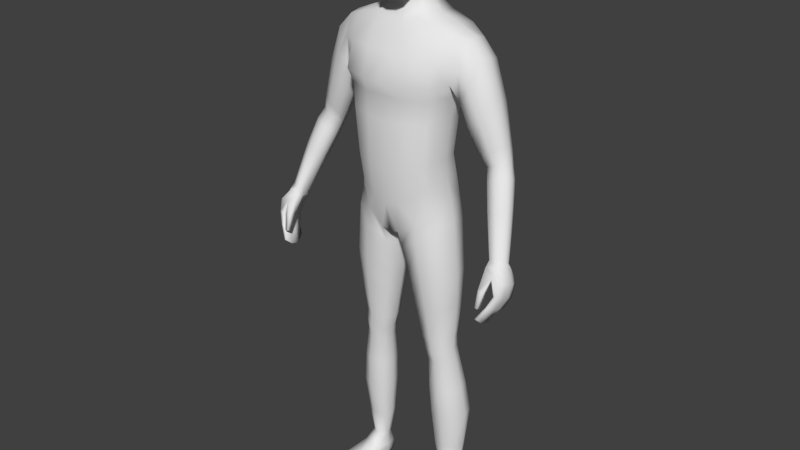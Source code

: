 # Source: Player.blend  (saved by Blender 2.78.0; exported with 4.5.12 LTS)
import bpy
from mathutils import Matrix  # noqa: F401  (used for matrix-valued properties, if any)

bpy.ops.wm.read_factory_settings(use_empty=True)
scene = bpy.context.scene
scene.name = 'Scene'

# ---- collections
col_collection_1 = bpy.data.collections.new('Collection 1'); scene.collection.children.link(col_collection_1)

# ---- materials (node trees are filled in below, after node groups)
mat_material = bpy.data.materials.new('Material')
mat_material.alpha_threshold = 0.0
mat_material.use_transparent_shadow = False
mat_material.roughness = 0.5
mat_material.line_color = (0.0, 0.0, 0.0, 1.0)
mat_material_001 = bpy.data.materials.new('Material.001')
mat_material_001.alpha_threshold = 0.0
mat_material_001.use_transparent_shadow = False
mat_material_001.diffuse_color = (0.0, 0.0, 0.0, 1.0)
mat_material_001.roughness = 0.5
mat_material_001.specular_intensity = 0.0

# ---- material node trees

# ---- world
world_world = bpy.data.worlds.new('World'); scene.world = world_world
world_world.color = (0.05088, 0.05088, 0.05088)
world_world.use_sun_shadow = False
world_world.sun_shadow_jitter_overblur = 0.0
world_world.cycles.sampling_method = 'MANUAL'

# ---- meshes
me_cube = bpy.data.meshes.new('Cube')
me_cube.from_pydata([(0.03386, 0.07727, 1.711), (0.07845, -0.03646, 1.709), (0.03178, -0.06259, 1.536), (0.03536, -0.04491, 1.764), (0.03879, 0.03405, 1.764), (0.04413, 0.02926, 1.562), (0.02957, -0.09371, 1.599), (0.03258, -0.0929, 1.702), (0.07466, -0.03889, 1.611), (0.07226, 0.0273, 1.626), (0.07946, 0.02969, 1.711), (0.02717, 0.07649, 1.629), (0.03609, 0.06179, 1.74), (0.05202, 0.05526, 1.626), (0.05779, 0.02571, 1.585), (0.0641, -0.03972, 1.743), (0.05563, -0.07004, 1.6), (0.02817, -0.08479, 1.544), (0.02998, 0.05329, 1.585), (0.06039, 0.05633, 1.704), (0.05839, -0.04397, 1.565), (0.06665, 0.02979, 1.743), (0.06025, -0.06883, 1.698), (0.03279, -0.07937, 1.737), (0.0, -0.04798, 1.77), (0.0, 0.03713, 1.772), (0.03905, -0.002654, 1.774), (0.0, -0.06565, 1.529), (0.04595, 0.06864, 1.511), (0.03484, -0.01636, 1.552), (0.03228, -0.09464, 1.657), (0.0, -0.1037, 1.601), (0.0, -0.1029, 1.708), (0.08106, -0.03593, 1.663), (0.07924, 0.03003, 1.671), (0.08182, -0.004906, 1.622), (0.08643, -0.001615, 1.717), (0.03065, 0.08172, 1.675), (0.0, 0.08543, 1.631), (0.0, 0.08624, 1.719), (0.04808, -0.06667, 1.569), (0.05337, -0.06417, 1.727), (0.04889, 0.04774, 1.597), (0.05641, 0.05012, 1.729), (0.05733, 0.05843, 1.668), (0.064, -0.008078, 1.576), (0.07, -0.002388, 1.752), (0.06061, -0.06807, 1.653), (0.08899, -0.001971, 1.674), (0.0, 0.05934, 1.584), (0.0, 0.06795, 1.748), (0.0, -0.09111, 1.541), (0.0, -0.08569, 1.743), (0.0, -0.002703, 1.783), (0.0, -0.01636, 1.544), (0.0, -0.1065, 1.662), (0.0, 0.09203, 1.681), (0.1288, 0.06329, 0.9783), (0.1207, -0.04331, 0.9722), (0.1889, -0.005905, 1.439), (0.0, 0.09911, 0.8979), (0.0, -0.07438, 0.8849), (0.0, 0.08315, 1.476), (0.0, -0.03541, 1.463), (0.1227, 0.0385, 1.111), (0.1375, 0.04012, 1.231), (0.1688, 0.07099, 1.333), (0.1192, -0.05161, 1.104), (0.1336, -0.05252, 1.229), (0.0, 0.06522, 1.085), (0.0, 0.0688, 1.21), (0.0, 0.1136, 1.328), (0.0, -0.1203, 1.325), (0.0, -0.1053, 1.21), (0.0, -0.1035, 1.08), (0.02557, 0.1009, 0.8916), (0.02686, -0.07603, 0.8908), (0.06873, 0.09826, 1.475), (0.0681, -0.03541, 1.475), (0.04402, -0.1035, 1.089), (0.04738, -0.1053, 1.219), (0.06153, -0.1089, 1.315), (0.0427, 0.1251, 1.319), (0.03947, 0.08023, 1.216), (0.03523, 0.07664, 1.088), (0.0, 0.05773, 1.543), (0.0, -0.01199, 1.512), (0.031, 0.05773, 1.543), (0.03743, -0.01199, 1.512), (0.153, 0.0632, 0.08961), (0.157, 0.02889, 0.09008), (0.111, 0.05457, 0.08882), (0.1173, 0.01526, 0.08954), (0.1308, -0.04651, 0.9187), (0.1399, 0.06265, 0.9236), (0.02689, 0.07729, 0.843), (0.02831, -0.05995, 0.8413), (0.0, -0.0936, 0.9755), (0.1241, 0.05376, 1.044), (0.1187, -0.04755, 1.038), (0.0, 0.09737, 0.9748), (0.04006, -0.0936, 0.9842), (0.03544, 0.1088, 0.9835), (0.1393, -0.01249, 0.5567), (0.146, 0.04803, 0.5579), (0.06887, 0.05171, 0.555), (0.06863, -0.01635, 0.5529), (0.1451, -0.004457, 0.4852), (0.1506, 0.05063, 0.4873), (0.08596, 0.0522, 0.4783), (0.08604, -0.008619, 0.4761), (0.1565, 0.05617, 0.7719), (0.03755, 0.05905, 0.7565), (0.03747, -0.03909, 0.7533), (0.1462, -0.03997, 0.769), (0.1701, 0.004561, 0.2904), (0.1773, 0.07643, 0.2966), (0.09337, 0.07008, 0.2951), (0.09376, -0.001634, 0.2886), (0.1483, 0.04328, 0.5229), (0.07744, 0.04799, 0.5169), (0.07738, -0.01355, 0.5136), (0.1423, -0.01213, 0.52), (0.07938, 0.09086, 0.9311), (0.07896, -0.06891, 0.9322), (0.1367, 0.08847, 1.455), (0.1369, -0.02614, 1.458), (0.09997, -0.08111, 1.094), (0.1124, -0.08242, 1.22), (0.1336, -0.08588, 1.321), (0.1326, 0.1113, 1.316), (0.1109, 0.06766, 1.218), (0.09852, 0.06545, 1.1), (0.1301, 0.06766, 0.08762), (0.1394, 0.0174, 0.08826), (0.08388, -0.07341, 0.8797), (0.08393, 0.08567, 0.8732), (0.08451, 0.08992, 1.01), (0.08994, -0.07508, 1.013), (0.1076, -0.03176, 0.5547), (0.1078, 0.06752, 0.5558), (0.119, -0.02182, 0.4797), (0.1188, 0.069, 0.4841), (0.0961, 0.0774, 0.7638), (0.09591, -0.06268, 0.7608), (0.1352, -0.01218, 0.289), (0.1356, 0.09565, 0.2962), (0.1135, 0.06225, 0.5201), (0.1135, -0.03041, 0.5164), (0.1375, 0.01234, 0.9878), (0.0, 0.01242, 0.8791), (0.1292, -0.003356, 1.109), (0.1441, -0.002991, 1.231), (0.01179, 0.01217, 0.8795), (0.08309, 0.02921, 1.485), (0.0, 0.06864, 1.508), (0.05236, 0.03168, 1.532), (0.1632, 0.04855, 0.09016), (0.1049, 0.03183, 0.08922), (0.01126, 0.009412, 0.8338), (0.1492, 0.01104, 0.9309), (0.1316, 0.002012, 1.047), (0.05621, 0.01801, 0.5528), (0.1535, 0.01973, 0.5577), (0.07468, 0.02174, 0.4757), (0.1575, 0.02479, 0.4876), (0.166, 0.01051, 0.7721), (0.02074, 0.01095, 0.7527), (0.08032, 0.03297, 0.2915), (0.1851, 0.04208, 0.2939), (0.1555, 0.01535, 0.5225), (0.06547, 0.01581, 0.5139), (0.109, 0.06812, 0.0211), (0.1379, 0.02931, 1.466), (0.1824, 0.07772, 1.382), (0.1824, -0.03106, 1.386), (0.0, 0.1091, 1.403), (0.0, -0.0833, 1.394), (0.05171, 0.1205, 1.398), (0.06253, -0.0833, 1.391), (0.134, -0.06521, 1.392), (0.1336, 0.1076, 1.392), (0.188, 0.06639, 1.433), (0.1632, -0.04016, 1.328), (0.1924, 0.0292, 1.443), (0.1764, 0.01678, 1.32), (0.2109, 0.07772, 1.331), (0.2287, 0.06639, 1.387), (0.2129, -0.03105, 1.334), (0.2308, -0.005902, 1.395), (0.2355, 0.0292, 1.396), (0.1851, 0.01679, 1.275), (0.1864, -0.02644, 1.286), (0.1886, 0.06733, 1.29), (0.3407, -0.04109, 0.8878), (0.2891, 0.05239, 1.114), (0.3081, 0.04626, 1.128), (0.2855, -0.006422, 1.134), (0.3078, 0.007354, 1.142), (0.3141, 0.02547, 1.135), (0.2558, 0.02171, 1.11), (0.2595, -0.0007832, 1.122), (0.2653, 0.04918, 1.107), (0.3439, -0.02927, 1.04), (0.3626, -0.03911, 0.8973), (0.353, -0.07907, 0.9142), (0.3686, -0.0661, 0.9175), (0.3704, -0.05025, 0.905), (0.328, -0.0717, 0.9059), (0.334, -0.08363, 0.9168), (0.3293, -0.05267, 0.894), (0.3218, -0.04851, 1.032), (0.2954, -0.04475, 1.021), (0.2915, -0.02113, 1.008), (0.3465, -0.01013, 1.03), (0.342, 0.004808, 1.026), (0.32, 0.01128, 1.009), (0.2975, 0.007889, 1.002), (0.272, 0.02796, 1.296), (0.2095, -0.01945, 1.219), (0.2662, -0.002521, 1.299), (0.2416, -0.02472, 1.255), (0.2669, 0.06097, 1.287), (0.2446, 0.07094, 1.244), (0.2165, 0.06286, 1.215), (0.2087, 0.01835, 1.207), (0.336, -0.1424, 0.7711), (0.3317, -0.09603, 0.8995), (0.3432, -0.07165, 0.7623), (0.342, -0.03377, 0.8788), (0.3425, -0.1421, 0.7695), (0.3621, -0.09081, 0.9044), (0.3491, -0.07133, 0.7609), (0.3657, -0.03535, 0.885), (0.3718, -0.1142, 0.8366), (0.3721, -0.04347, 0.8074), (0.382, -0.04347, 0.8091), (0.3828, -0.1142, 0.8385), (0.3586, -0.05901, 0.7732), (0.3664, -0.05901, 0.7733), (0.3671, -0.1271, 0.8064), (0.3583, -0.1271, 0.8062), (0.3574, -0.1062, 0.8802), (0.3673, -0.03336, 0.8442), (0.3838, -0.03336, 0.8468), (0.3852, -0.1041, 0.8746), (0.3329, -0.09779, 0.7456), (0.3331, -0.1226, 0.7533), (0.3275, -0.07622, 0.8893), (0.3308, -0.05046, 0.8879), (0.3451, -0.122, 0.7505), (0.3448, -0.09715, 0.7427), (0.3783, -0.05046, 0.895), (0.3763, -0.07238, 0.9032), (0.3873, -0.06956, 0.8195), (0.3873, -0.09189, 0.8294), (0.3672, -0.09189, 0.8259), (0.3672, -0.06956, 0.816), (0.3547, -0.1044, 0.7951), (0.3544, -0.0862, 0.7881), (0.3707, -0.08169, 0.7844), (0.3707, -0.1044, 0.7954), (0.3928, -0.06001, 0.8577), (0.3928, -0.08206, 0.8667), (0.3513, -0.0838, 0.8676), (0.359, -0.06001, 0.8524), (0.3324, -0.1393, 0.8014), (0.3323, -0.127, 0.8465), (0.3293, -0.1287, 0.7951), (0.3283, -0.1132, 0.8416), (0.3403, -0.1393, 0.8004), (0.3489, -0.127, 0.8439), (0.3407, -0.1287, 0.7961), (0.3479, -0.1132, 0.839), (0.121, -0.1078, 0.004409), (0.1196, -0.1086, 0.0243), (0.1108, 0.06413, 0.008674), (0.107, 0.06426, 0.04792), (0.1974, -0.09324, 0.004409), (0.199, -0.09344, 0.0243), (0.1452, 0.07046, 0.008801), (0.1459, 0.07096, 0.04815), (0.1086, -0.01296, 0.01058), (0.1114, -0.009678, 0.06008), (0.174, -0.0004661, 0.01058), (0.1658, 0.00164, 0.06044), (0.0999, 0.0293, 0.05284), (0.1596, 0.03946, 0.0064), (0.1073, 0.02948, 0.0064), (0.1631, 0.0423, 0.05299), (0.1268, 0.06932, 0.007387), (0.1244, 0.07464, 0.04682), (0.1598, -0.1038, 0.00286), (0.16, -0.1045, 0.02524), (0.1402, -0.008579, 0.06522), (0.1413, -0.006952, 0.00769), (0.1334, 0.03455, 0.00318), (0.1184, -0.1129, 0.01396), (0.1456, 0.07454, 0.02104), (0.2016, -0.09697, 0.01396), (0.18, 0.001214, 0.02293), (0.1024, -0.0136, 0.02293), (0.1641, 0.04186, 0.01931), (0.1022, 0.03005, 0.01931), (0.1616, -0.1133, 0.01398), (0.1253, 0.07684, 0.02171), (0.1138, -0.06365, 0.005319), (0.1892, -0.04831, 0.03579), (0.1121, -0.06301, 0.03579), (0.1878, -0.04954, 0.005319), (0.1507, -0.05607, 0.04032), (0.1509, -0.05709, 0.002236), (0.1072, -0.06583, 0.01628), (0.1947, -0.04913, 0.01628), (0.04867, -0.01593, 1.492), (0.0, -0.01593, 1.489), (0.06134, 0.02993, 1.505), (0.3042, 0.02617, 1.178), (0.2453, -0.006726, 1.148), (0.274, -0.0125, 1.166), (0.2978, 0.004056, 1.184), (0.2982, 0.05103, 1.17), (0.2776, 0.05842, 1.148), (0.2516, 0.05379, 1.134), (0.2422, 0.02072, 1.135), (0.3233, -0.006289, 1.111), (0.2698, -0.01562, 1.09), (0.3228, 0.03403, 1.096), (0.299, 0.0405, 1.081), (0.2747, 0.03711, 1.073), (0.297, -0.02162, 1.102), (0.2659, 0.008091, 1.078), (0.3287, 0.01206, 1.104), (0.1657, 0.06507, 0.3922), (0.08798, 0.06257, 0.3867), (0.08823, -0.006811, 0.3821), (0.1591, -0.001388, 0.3879), (0.1273, 0.08475, 0.3903), (0.1272, -0.01924, 0.3842), (0.1734, 0.03357, 0.3909), (0.07524, 0.0272, 0.3834), (0.1637, 0.0185, 0.1763), (0.1652, 0.07434, 0.1792), (0.09903, 0.06636, 0.178), (0.1026, 0.007885, 0.175), (0.1361, 0.00359, 0.1746), (0.1313, 0.08671, 0.1779), (0.08895, 0.0348, 0.1764), (0.1749, 0.04861, 0.1781), (0.1458, -0.02769, 0.6688), (0.1546, 0.05352, 0.6709), (0.05292, 0.05692, 0.6614), (0.05275, -0.02924, 0.6587), (0.1034, 0.07463, 0.6656), (0.1032, -0.04946, 0.6635), (0.1634, 0.01518, 0.6709), (0.03764, 0.01452, 0.6583), (0.1499, 0.0531, 1.293), (0.0, 0.08641, 1.284), (0.0, -0.102, 1.282), (0.04687, 0.0966, 1.28), (0.05998, -0.0957, 1.28), (0.1219, -0.0752, 1.283), (0.1208, 0.08473, 1.28), (0.1563, 0.008506, 1.286), (0.1454, -0.03977, 1.29)], [], [(0, 37, 56, 39), (0, 39, 50, 12), (0, 12, 43, 19), (0, 19, 44, 37), (1, 33, 48, 36), (1, 36, 46, 15), (1, 15, 41, 22), (1, 22, 47, 33), (2, 27, 54, 29), (2, 29, 45, 20), (2, 20, 40, 17), (2, 17, 51, 27), (3, 15, 46, 26), (3, 26, 53, 24), (3, 24, 52, 23), (3, 23, 41, 15), (4, 21, 43, 12), (4, 12, 50, 25), (4, 25, 53, 26), (4, 26, 46, 21), (18, 87, 85, 49), (5, 18, 42, 14), (5, 14, 45, 29), (5, 156, 87, 18), (6, 17, 40, 16), (6, 16, 47, 30), (6, 30, 55, 31), (6, 31, 51, 17), (7, 30, 47, 22), (7, 22, 41, 23), (7, 23, 52, 32), (7, 32, 55, 30), (8, 20, 45, 35), (8, 35, 48, 33), (8, 33, 47, 16), (8, 16, 40, 20), (9, 14, 42, 13), (9, 13, 44, 34), (9, 34, 48, 35), (9, 35, 45, 14), (10, 34, 44, 19), (10, 19, 43, 21), (10, 21, 46, 36), (10, 36, 48, 34), (11, 18, 49, 38), (11, 38, 56, 37), (11, 37, 44, 13), (11, 13, 42, 18), (102, 75, 60, 100), (179, 78, 63, 177), (28, 155, 85, 87), (153, 76, 61, 150), (101, 79, 74, 97), (79, 80, 73, 74), (361, 81, 72, 359), (178, 82, 71, 176), (360, 83, 70, 358), (83, 84, 69, 70), (161, 151, 67, 99), (151, 152, 68, 67), (364, 185, 183, 365), (131, 132, 84, 83), (363, 131, 83, 360), (181, 130, 82, 178), (362, 129, 81, 361), (127, 128, 80, 79), (138, 127, 79, 101), (348, 341, 90, 157), (173, 154, 78, 126), (180, 126, 78, 179), (137, 123, 75, 102), (29, 88, 156, 5), (316, 28, 87, 156), (315, 314, 88, 86), (90, 285, 289, 157), (346, 342, 89, 133), (347, 343, 91, 158), (345, 344, 92, 134), (124, 76, 96, 135), (153, 75, 95, 159), (123, 57, 94, 136), (149, 58, 93, 160), (132, 137, 102, 84), (124, 138, 101, 76), (149, 161, 99, 58), (76, 101, 97, 61), (84, 102, 100, 69), (354, 352, 106, 139), (356, 351, 105, 162), (353, 350, 104, 140), (355, 349, 103, 163), (148, 121, 110, 141), (171, 120, 109, 164), (147, 119, 108, 142), (170, 122, 107, 165), (160, 93, 114, 166), (136, 94, 111, 143), (159, 95, 112, 167), (135, 96, 113, 144), (338, 335, 118, 145), (340, 334, 117, 168), (337, 333, 116, 146), (339, 336, 115, 169), (163, 103, 122, 170), (140, 104, 119, 147), (162, 105, 120, 171), (139, 106, 121, 148), (103, 139, 148, 122), (105, 140, 147, 120), (334, 337, 146, 117), (336, 338, 145, 115), (93, 135, 144, 114), (95, 136, 143, 112), (120, 147, 142, 109), (122, 148, 141, 107), (351, 353, 140, 105), (349, 354, 139, 103), (58, 99, 138, 124), (64, 98, 137, 132), (75, 123, 136, 95), (58, 124, 135, 93), (341, 345, 134, 90), (343, 346, 133, 91), (134, 294, 285, 90), (98, 57, 123, 137), (175, 59, 126, 180), (184, 173, 126, 59), (99, 67, 127, 138), (67, 68, 128, 127), (365, 183, 129, 362), (174, 66, 130, 181), (357, 65, 131, 363), (65, 64, 132, 131), (182, 125, 173, 184), (92, 283, 294, 134), (106, 162, 171, 121), (104, 163, 170, 119), (333, 339, 169, 116), (335, 340, 168, 118), (96, 159, 167, 113), (94, 160, 166, 111), (119, 170, 165, 108), (121, 171, 164, 110), (350, 355, 163, 104), (352, 356, 162, 106), (57, 98, 161, 149), (57, 149, 160, 94), (76, 153, 159, 96), (344, 347, 158, 92), (158, 286, 283, 92), (314, 316, 156, 88), (54, 86, 88, 29), (125, 77, 154, 173), (342, 348, 157, 89), (357, 66, 185, 364), (64, 65, 152, 151), (98, 64, 151, 161), (75, 153, 150, 60), (182, 174, 181, 125), (183, 175, 180, 129), (129, 180, 179, 81), (125, 181, 178, 77), (77, 178, 176, 62), (81, 179, 177, 72), (317, 320, 198, 199), (321, 317, 199, 196), (319, 318, 201, 197), (320, 319, 197, 198), (184, 59, 189, 190), (174, 182, 187, 186), (66, 174, 186, 193), (185, 66, 193, 191), (183, 185, 191, 192), (59, 175, 188, 189), (175, 183, 192, 188), (182, 184, 190, 187), (215, 214, 207, 204), (211, 212, 209, 205), (203, 211, 205, 206), (212, 213, 208, 209), (322, 321, 196, 195), (323, 322, 195, 202), (324, 323, 202, 200), (318, 324, 200, 201), (207, 252, 233, 204), (206, 253, 252, 207), (205, 231, 253, 206), (209, 227, 231, 205), (214, 203, 206, 207), (216, 215, 204, 194), (217, 216, 194, 210), (213, 217, 210, 208), (331, 329, 217, 213), (329, 328, 216, 217), (328, 327, 215, 216), (332, 325, 203, 214), (326, 331, 213, 212), (325, 330, 211, 203), (330, 326, 212, 211), (327, 332, 214, 215), (192, 191, 225, 219), (191, 193, 224, 225), (193, 186, 223, 224), (186, 187, 222, 223), (189, 188, 221, 220), (188, 192, 219, 221), (187, 190, 218, 222), (190, 189, 220, 218), (265, 249, 229, 243), (243, 229, 233, 244), (263, 253, 231, 245), (245, 231, 227, 242), (247, 250, 230, 226), (208, 248, 227, 209), (240, 237, 234, 241), (261, 255, 237, 240), (238, 235, 236, 239), (259, 257, 235, 238), (246, 259, 238, 228), (228, 238, 239, 232), (250, 261, 240, 230), (230, 240, 241, 226), (237, 245, 242, 234), (255, 263, 245, 237), (235, 243, 244, 236), (257, 265, 243, 235), (234, 242, 264, 256), (256, 264, 265, 257), (236, 244, 262, 254), (254, 262, 263, 255), (232, 239, 260, 251), (251, 260, 261, 250), (226, 241, 258, 247), (247, 258, 259, 246), (241, 234, 256, 258), (258, 256, 257, 259), (239, 236, 254, 260), (260, 254, 255, 261), (210, 249, 248, 208), (194, 229, 249, 210), (228, 232, 251, 246), (246, 251, 250, 247), (244, 233, 252, 262), (262, 252, 253, 263), (264, 248, 249, 265), (266, 267, 269, 268), (268, 269, 273, 272), (272, 273, 271, 270), (270, 271, 267, 266), (268, 272, 270, 266), (273, 269, 248, 264), (204, 233, 229, 194), (271, 273, 264, 242), (269, 267, 227, 248), (267, 271, 242, 227), (303, 286, 277, 172), (305, 291, 281, 298), (313, 307, 279, 299), (304, 293, 275, 297), (311, 309, 278, 292), (310, 308, 275, 293), (91, 277, 286, 158), (296, 287, 284, 295), (302, 289, 285, 300), (312, 308, 283, 301), (298, 281, 289, 302), (290, 280, 287, 296), (133, 291, 277, 91), (301, 283, 286, 303), (89, 281, 291, 133), (276, 290, 296, 288), (288, 296, 295, 282), (157, 289, 281, 89), (307, 310, 293, 279), (306, 311, 292, 274), (299, 279, 293, 304), (172, 277, 291, 305), (276, 172, 305, 290), (278, 299, 304, 292), (282, 301, 303, 288), (280, 298, 302, 287), (306, 312, 301, 282), (287, 302, 300, 284), (292, 304, 297, 274), (309, 313, 299, 278), (290, 305, 298, 280), (288, 303, 172, 276), (284, 300, 313, 309), (274, 297, 312, 306), (282, 295, 311, 306), (285, 294, 310, 307), (297, 275, 308, 312), (294, 283, 308, 310), (295, 284, 309, 311), (300, 285, 307, 313), (78, 154, 316, 314), (63, 78, 314, 315), (154, 77, 28, 316), (77, 62, 155, 28), (219, 225, 324, 318), (225, 224, 323, 324), (224, 223, 322, 323), (223, 222, 321, 322), (220, 221, 319, 320), (221, 219, 318, 319), (222, 218, 317, 321), (218, 220, 320, 317), (196, 199, 332, 327), (197, 201, 326, 330), (198, 197, 330, 325), (201, 200, 331, 326), (199, 198, 325, 332), (195, 196, 327, 328), (202, 195, 328, 329), (200, 202, 329, 331), (110, 164, 340, 335), (108, 165, 339, 333), (107, 141, 338, 336), (109, 142, 337, 334), (165, 107, 336, 339), (142, 108, 333, 337), (164, 109, 334, 340), (141, 110, 335, 338), (116, 169, 348, 342), (118, 168, 347, 344), (117, 146, 346, 343), (115, 145, 345, 341), (145, 118, 344, 345), (168, 117, 343, 347), (146, 116, 342, 346), (169, 115, 341, 348), (113, 167, 356, 352), (111, 166, 355, 350), (114, 144, 354, 349), (112, 143, 353, 351), (166, 114, 349, 355), (143, 111, 350, 353), (167, 112, 351, 356), (144, 113, 352, 354), (65, 357, 364, 152), (66, 357, 363, 130), (68, 365, 362, 128), (128, 362, 361, 80), (130, 363, 360, 82), (152, 364, 365, 68), (82, 360, 358, 71), (80, 361, 359, 73)])
me_cube.polygons.foreach_set('use_smooth', [True] * 347)
me_cube.materials.append(mat_material)
me_cube.materials.append(mat_material_001)
me_cube.use_remesh_preserve_volume = False
me_cube.use_remesh_preserve_attributes = False
me_cube.use_mirror_vertex_groups = False
me_cube.update()
arm_armature_001 = bpy.data.armatures.new('Armature.001')  # bones are not reproduced

# ---- objects
ob_armature = bpy.data.objects.new('Armature', arm_armature_001)
ob_cube = bpy.data.objects.new('Cube', me_cube)

# ---- transforms, parenting, visibility, modifiers, constraints
ob_armature.location = (0.0, 0.0, 0.0)
ob_armature.show_in_front = True
ob_armature.lineart.crease_threshold = 0.0
ob_cube.parent = ob_armature
ob_cube.location = (0.0, 0.0, -0.003322)
ob_cube.lock_rotations_4d = False
ob_cube.empty_display_type = 'ARROWS'
ob_cube.lineart.crease_threshold = 0.0
_vg = ob_cube.vertex_groups.new(name='Hips')
for _i, _w in zip([57, 58, 60, 61, 64, 67, 68, 69, 74, 75, 76, 79, 84, 93, 94, 95, 96, 97, 98, 99, 100, 101, 102, 112, 113, 123, 124, 127, 128, 131, 132, 135, 136, 137, 138, 149, 150, 151, 152, 153, 159, 160, 161, 167], [0.2214, 0.1831, 0.6185, 0.6383, 0.1278, 0.139, 0.001842, 0.1122, 0.14, 0.5346, 0.5645, 0.1204, 0.1186, 0.02045, 0.08718, 0.2278, 0.1825, 0.7272, 0.4163, 0.4716, 0.6414, 0.6719, 0.6177, 0.02659, 0.005751, 0.2799, 0.1936, 0.1459, 0.007833, 0.00589, 0.1312, 0.05983, 0.1323, 0.489, 0.5505, 0.1991, 0.9154, 0.1366, 0.001384, 0.8417, 0.2488, 0.05089, 0.4254, 0.02425]): _vg.add([_i], _w, 'REPLACE')
_vg = ob_cube.vertex_groups.new(name='Spine')
for _i, _w in zip([57, 58, 60, 64, 65, 66, 67, 68, 69, 70, 71, 72, 73, 74, 75, 79, 80, 81, 82, 83, 84, 94, 97, 98, 99, 100, 101, 102, 123, 124, 127, 128, 129, 130, 131, 132, 137, 138, 149, 151, 152, 161, 176, 177, 178, 179, 180, 183, 185, 357, 358, 359, 360, 361, 362, 363, 364, 365], [0.1225, 0.07817, 0.03195, 0.7265, 0.6342, 0.0438, 0.7342, 0.6471, 0.813, 0.7903, 0.1148, 0.1467, 0.749, 0.7876, 0.003504, 0.7992, 0.7269, 0.1527, 0.1192, 0.7618, 0.798, 0.01164, 0.1123, 0.3101, 0.2857, 0.1578, 0.1256, 0.1628, 0.06183, 0.01327, 0.7427, 0.6877, 0.136, 0.1096, 0.6788, 0.7356, 0.2257, 0.2062, 0.1204, 0.7212, 0.6325, 0.3083, 0.01245, 0.04368, 0.01433, 0.03705, 0.005723, 0.05884, 0.01411, 0.1951, 0.2593, 0.2649, 0.2534, 0.2753, 0.2741, 0.2539, 0.2335, 0.2327]): _vg.add([_i], _w, 'REPLACE')
_vg = ob_cube.vertex_groups.new(name='Chest')
for _i, _w in zip([5, 18, 28, 29, 49, 54, 62, 63, 64, 65, 66, 67, 68, 70, 71, 72, 73, 77, 78, 79, 80, 81, 82, 83, 85, 86, 87, 88, 125, 126, 127, 128, 129, 130, 131, 132, 151, 152, 154, 155, 156, 176, 177, 178, 179, 180, 181, 183, 185, 314, 315, 316, 357, 358, 359, 360, 361, 362, 363, 364, 365], [0.03423, 0.0007238, 0.4436, 0.008827, 0.01062, 0.04895, 0.5701, 0.6842, 0.01393, 0.1245, 0.06011, 0.01806, 0.1673, 0.1346, 0.6432, 0.7249, 0.1819, 0.1641, 0.1467, 0.003501, 0.1932, 0.6743, 0.5803, 0.146, 0.08977, 0.1967, 0.1201, 0.124, 0.03498, 0.03445, 0.009461, 0.1729, 0.4401, 0.2024, 0.1322, 0.006077, 0.01483, 0.1345, 0.06497, 0.2838, 0.1381, 0.5808, 0.7538, 0.2868, 0.6305, 0.1764, 0.08085, 0.1139, 0.02006, 0.1841, 0.5363, 0.3263, 0.1767, 0.5989, 0.6416, 0.5562, 0.5985, 0.4513, 0.3241, 0.2322, 0.3242]): _vg.add([_i], _w, 'REPLACE')
_vg = ob_cube.vertex_groups.new(name='Neck')
for _i, _w in zip([2, 5, 6, 8, 9, 11, 13, 14, 16, 17, 18, 20, 27, 28, 29, 31, 38, 40, 42, 45, 49, 51, 54, 62, 63, 77, 78, 85, 86, 87, 88, 154, 155, 156, 176, 178, 314, 315, 316], [0.1284, 0.9453, 0.05505, 0.00378, 0.003556, 0.03929, 0.02007, 0.1619, 0.03618, 0.1891, 0.2232, 0.06955, 0.1516, 0.4696, 0.2856, 0.06183, 0.05127, 0.07968, 0.07164, 0.06108, 0.3402, 0.2007, 0.1441, 0.2224, 0.08505, 0.0, 0.057, 0.6786, 0.4867, 0.8953, 0.495, 0.01848, 0.5975, 0.6953, 0.0, 0.0, 0.2815, 0.2208, 0.3214]): _vg.add([_i], _w, 'REPLACE')
_vg = ob_cube.vertex_groups.new(name='Head')
for _i, _w in zip([0, 1, 2, 3, 4, 5, 6, 7, 8, 9, 10, 11, 12, 13, 14, 15, 16, 17, 18, 19, 20, 21, 22, 23, 24, 25, 26, 27, 28, 29, 30, 31, 32, 33, 34, 35, 36, 37, 38, 39, 40, 41, 42, 43, 44, 45, 46, 47, 48, 49, 50, 51, 52, 53, 54, 55, 56, 63, 85, 86, 87, 88, 154, 155, 156, 199, 218, 314, 315, 316, 317, 327], [0.9889, 1.0, 0.8319, 0.9985, 0.9973, 0.7085, 0.9372, 0.9908, 0.9641, 0.9631, 1.0, 0.9434, 0.9943, 0.9537, 0.8954, 0.9972, 0.9484, 0.7495, 0.8196, 0.9901, 0.91, 0.9961, 0.992, 0.9958, 0.9989, 0.9974, 0.9988, 0.8163, 0.0, 0.7819, 0.9782, 0.9306, 0.99, 0.9861, 0.9855, 0.9686, 1.0, 0.9774, 0.9362, 0.988, 0.905, 0.9957, 0.904, 0.9941, 0.9806, 0.9151, 0.9974, 0.9819, 0.9886, 0.7508, 0.9937, 0.7802, 0.9955, 0.9994, 0.7776, 0.9756, 0.9751, 0.02911, 0.0, 0.1459, 0.08591, 0.07686, 0.0, 0.0, 0.0, 0.0, 0.0, 8.113e-05, 0.0, 0.0, 0.0, 0.0]): _vg.add([_i], _w, 'REPLACE')
_vg = ob_cube.vertex_groups.new(name='Shoulder.L')
for _i, _w in zip([2, 5, 17, 20, 27, 28, 29, 40, 45, 51, 54, 57, 59, 62, 63, 64, 65, 66, 67, 68, 70, 71, 72, 77, 78, 80, 81, 82, 83, 85, 86, 87, 88, 94, 98, 111, 125, 126, 127, 128, 129, 130, 131, 151, 152, 154, 155, 156, 160, 173, 174, 175, 176, 177, 178, 179, 180, 181, 182, 183, 184, 185, 186, 187, 188, 189, 190, 191, 192, 193, 200, 201, 219, 224, 225, 314, 315, 316, 318, 324, 326, 350, 357, 358, 359, 360, 361, 362, 363, 364, 365], [0.008969, 0.0439, 0.0, 0.0, 0.0, 0.0, 0.02717, 0.0, 0.0, 0.0, 0.01528, 0.0007191, 0.7989, 0.1297, 0.0, 0.003777, 0.0, 0.5442, 0.0, 0.0, 0.0, 0.1978, 0.0, 0.0, 0.0, 0.004264, 0.0, 0.2432, 0.0, 0.001791, 0.0, 0.002603, 0.0, 0.003347, 0.001131, 0.004158, 0.8571, 0.7906, 0.0, 0.0, 0.0, 0.09091, 0.0, 0.0008626, 0.0, 0.1132, 0.1129, 0.0, 0.0006253, 0.8549, 0.7418, 0.5029, 0.3078, 0.01756, 0.5931, 0.01829, 0.6591, 0.8201, 0.8397, 0.4161, 0.8393, 0.129, 0.1512, 0.2208, 0.06986, 0.1545, 0.1586, 0.0353, 0.0633, 0.0939, 0.0, 0.0, 0.0, 0.01209, 0.002495, 0.0, 0.0, 0.0, 0.0, 0.0, 0.0, 4.318e-06, 0.04978, 0.0, 0.0, 0.0, 0.0, 0.0, 0.0, 0.01398, 0.0004953]): _vg.add([_i], _w, 'REPLACE')
_vg = ob_cube.vertex_groups.new(name='Upper Arm.L')
for _i, _w in zip([59, 64, 65, 66, 68, 71, 72, 73, 80, 81, 82, 125, 126, 128, 129, 130, 131, 132, 151, 152, 173, 174, 175, 176, 178, 179, 180, 181, 182, 183, 184, 185, 186, 187, 188, 189, 190, 191, 192, 193, 195, 196, 197, 198, 199, 200, 201, 202, 218, 219, 220, 221, 222, 223, 224, 225, 317, 318, 319, 320, 321, 322, 323, 324, 357, 359, 360, 361, 362, 363, 364, 365], [0.3525, 0.0, 0.0, 0.3473, 0.0, 0.0, 0.0, 0.0, 0.0, 0.0, 0.0, 0.05708, 0.08563, 0.0, 0.0, 0.0, 0.0, 0.0, 0.0, 0.0, 0.07083, 0.2168, 0.4724, 0.0, 0.0004635, 0.0, 0.1272, 0.1074, 0.2859, 0.2973, 0.3447, 0.8589, 0.8282, 0.769, 0.9195, 0.8405, 0.8366, 0.8467, 0.8994, 0.8991, 0.1009, 0.1141, 0.09761, 0.1054, 0.09431, 0.1575, 0.1806, 0.1263, 0.9829, 0.978, 0.9841, 0.9908, 0.9761, 0.9782, 0.9587, 0.9775, 0.9204, 0.8407, 0.9014, 0.9461, 0.8662, 0.5313, 0.5211, 0.7678, 0.0, 0.0, 0.0, 0.0, 0.0, 0.0, 0.0, 0.0]): _vg.add([_i], _w, 'REPLACE')
_vg = ob_cube.vertex_groups.new(name='Lower Arm.L')
for _i, _w in zip([195, 196, 197, 198, 199, 200, 201, 202, 203, 209, 211, 212, 213, 214, 215, 216, 217, 224, 317, 318, 319, 320, 321, 322, 323, 324, 325, 326, 327, 328, 329, 330, 331, 332], [0.8989, 0.8858, 0.9023, 0.8945, 0.9056, 0.8423, 0.8191, 0.8734, 0.993, 0.02603, 0.9797, 0.9811, 0.9789, 0.9815, 0.992, 0.9756, 0.9775, 0.02264, 0.07913, 0.1584, 0.09857, 0.05313, 0.1334, 0.4686, 0.4787, 0.2323, 0.9881, 0.9815, 0.9825, 0.9832, 0.9781, 0.9905, 0.9819, 0.988]): _vg.add([_i], _w, 'REPLACE')
_vg = ob_cube.vertex_groups.new(name='Hand.L')
for _i, _w in zip([194, 204, 205, 206, 207, 208, 209, 210, 227, 229, 231, 233, 234, 235, 236, 237, 242, 243, 244, 245, 248, 249, 252, 253, 254, 255, 256, 257, 262, 263, 264, 265], [0.9627, 0.9824, 0.9094, 0.9637, 0.9893, 0.8679, 0.86, 0.918, 0.06115, 0.9533, 0.3091, 0.9733, 0.05991, 0.1159, 0.1245, 0.09968, 0.1046, 0.8483, 0.8628, 0.5824, 0.1648, 0.8756, 0.9814, 0.8954, 0.04848, 0.0648, 0.01439, 0.0402, 0.9448, 0.8751, 0.154, 0.8549]): _vg.add([_i], _w, 'REPLACE')
_vg = ob_cube.vertex_groups.new(name='Fingers01.L')
for _i, _w in zip([228, 232, 234, 235, 236, 237, 238, 239, 240, 241, 242, 243, 244, 245, 251, 254, 255, 256, 257, 258, 259, 260, 261, 262, 263, 264, 265], [0.1534, 0.1729, 0.717, 0.7839, 0.8089, 0.7392, 0.2571, 0.3731, 0.1328, 0.1096, 0.007893, 0.1231, 0.1206, 0.1057, 0.01337, 0.9223, 0.8689, 0.8718, 0.8883, 0.03161, 0.02001, 0.4673, 0.09151, 0.04668, 0.07134, 0.05229, 0.06785]): _vg.add([_i], _w, 'REPLACE')
_vg = ob_cube.vertex_groups.new(name='Fingers02.L')
for _i, _w in zip([226, 228, 230, 232, 234, 235, 236, 237, 238, 239, 240, 241, 246, 247, 250, 251, 254, 255, 256, 257, 258, 259, 260, 261], [0.981, 0.8403, 0.9772, 0.8212, 0.1332, 0.09721, 0.06438, 0.09884, 0.73, 0.6114, 0.8449, 0.873, 0.9828, 0.9984, 0.998, 0.9676, 0.005242, 0.05741, 0.06768, 0.06154, 0.9556, 0.9633, 0.5304, 0.9034]): _vg.add([_i], _w, 'REPLACE')
_vg = ob_cube.vertex_groups.new(name='Thumb01.L')
for _i, _w in zip([194, 205, 208, 209, 210, 227, 229, 231, 234, 237, 242, 245, 248, 249, 253, 263, 264, 265], [0.003802, 0.07882, 0.1063, 0.1, 0.06027, 0.9224, 0.002499, 0.6715, 0.08135, 0.05658, 0.7971, 0.2741, 0.8161, 0.1062, 0.09339, 0.03685, 0.6822, 0.06222]): _vg.add([_i], _w, 'REPLACE')
_vg = ob_cube.vertex_groups.new(name='Thumb02.L')
for _i, _w in zip([242, 264, 266, 267, 268, 269, 270, 271, 272, 273], [0.06443, 0.1049, 0.9998, 0.9848, 0.9998, 0.981, 0.9997, 0.9824, 0.9994, 0.9715]): _vg.add([_i], _w, 'REPLACE')
_vg = ob_cube.vertex_groups.new(name='Shoulder.R')
_vg = ob_cube.vertex_groups.new(name='Upper Arm.R')
_vg = ob_cube.vertex_groups.new(name='Lower Arm.R')
_vg = ob_cube.vertex_groups.new(name='Hand.R')
_vg = ob_cube.vertex_groups.new(name='Fingers01.R')
_vg = ob_cube.vertex_groups.new(name='Fingers02.R')
_vg = ob_cube.vertex_groups.new(name='Thumb01.R')
_vg = ob_cube.vertex_groups.new(name='Thumb02.R')
_vg = ob_cube.vertex_groups.new(name='Upper Leg.L')
for _i, _w in zip([57, 58, 60, 61, 64, 67, 69, 74, 75, 76, 79, 84, 93, 94, 95, 96, 97, 98, 99, 100, 101, 102, 103, 104, 105, 106, 107, 108, 109, 110, 111, 112, 113, 114, 119, 120, 121, 122, 123, 124, 127, 131, 132, 135, 136, 137, 138, 139, 140, 141, 142, 143, 144, 147, 148, 149, 150, 151, 153, 159, 160, 161, 162, 163, 164, 165, 166, 167, 170, 171, 349, 350, 351, 352, 353, 354, 355, 356], [0.7941, 0.7656, 0.3862, 0.326, 0.1075, 0.0, 0.06958, 0.0, 0.4884, 0.3938, 0.0, 0.08412, 0.9306, 0.9493, 0.814, 0.775, 0.0, 0.3713, 0.1496, 0.2834, 0.0, 0.3397, 0.9119, 0.8346, 0.6551, 0.8867, 0.1138, 0.1187, 0.04351, 0.09534, 0.9926, 0.9707, 0.9626, 0.9924, 0.6163, 0.4601, 0.2295, 0.263, 0.8072, 0.7119, 0.0, 0.002455, 0.1361, 0.8797, 0.9215, 0.5168, 0.0, 0.9452, 0.4771, 0.1183, 0.1158, 0.9866, 0.9827, 0.4751, 0.3005, 0.7854, 0.0849, 0.08159, 0.1593, 0.7559, 0.9581, 0.2983, 0.8625, 0.9484, 0.01624, 0.03892, 0.9951, 0.964, 0.3905, 0.2119, 0.9939, 0.9897, 0.9856, 0.9889, 0.987, 0.9928, 0.9919, 0.9865]): _vg.add([_i], _w, 'REPLACE')
_vg = ob_cube.vertex_groups.new(name='Lower Leg.L')
for _i, _w in zip([89, 90, 91, 92, 103, 104, 105, 106, 107, 108, 109, 110, 115, 116, 117, 118, 119, 120, 121, 122, 133, 134, 139, 140, 141, 142, 145, 146, 147, 148, 157, 158, 162, 163, 164, 165, 168, 169, 170, 171, 172, 276, 277, 280, 281, 282, 283, 285, 286, 287, 288, 289, 290, 291, 294, 296, 298, 301, 302, 303, 305, 333, 334, 335, 336, 337, 338, 339, 340, 341, 342, 343, 344, 345, 346, 347, 348], [0.9618, 0.9297, 0.9571, 0.8958, 0.1748, 0.1472, 0.1516, 0.1131, 0.977, 0.9513, 0.9596, 0.9836, 0.9998, 0.9995, 0.9997, 0.9999, 0.7702, 0.772, 0.8416, 0.8531, 0.9643, 0.9117, 0.207, 0.1633, 0.9852, 0.9488, 0.9999, 0.9995, 0.7559, 0.9198, 0.9435, 0.9257, 0.1373, 0.1628, 0.9728, 0.9596, 0.9998, 0.9996, 0.7861, 0.8078, 0.2524, 0.1893, 0.4572, 0.1855, 0.447, 0.003267, 0.09741, 0.0409, 0.2283, 0.07386, 0.08597, 0.1741, 0.191, 0.4761, 0.06068, 0.07058, 0.2463, 0.02716, 0.09124, 0.1146, 0.307, 0.9962, 0.9971, 0.9992, 0.9986, 0.9959, 0.9993, 0.9971, 0.9984, 0.9976, 0.998, 0.9981, 0.9971, 0.9974, 0.998, 0.9975, 0.9976]): _vg.add([_i], _w, 'REPLACE')
_vg = ob_cube.vertex_groups.new(name='Foot.L')
for _i, _w in zip([89, 90, 91, 92, 133, 134, 157, 158, 172, 274, 275, 276, 277, 278, 279, 280, 281, 282, 283, 284, 285, 286, 287, 288, 289, 290, 291, 292, 293, 294, 295, 296, 297, 298, 299, 300, 301, 302, 303, 304, 305, 306, 307, 308, 309, 310, 311, 312, 313], [0.02622, 0.06982, 0.03538, 0.1031, 0.02114, 0.08767, 0.05619, 0.07389, 0.7421, 0.2054, 0.2478, 0.803, 0.5408, 0.05578, 0.09029, 0.8063, 0.5513, 0.9089, 0.8901, 0.9073, 0.9467, 0.7667, 0.907, 0.897, 0.8231, 0.8018, 0.5224, 0.03367, 0.07238, 0.9348, 0.931, 0.9124, 0.2001, 0.7476, 0.0598, 0.9307, 0.9102, 0.8939, 0.8714, 0.03354, 0.6884, 0.5965, 0.7727, 0.8054, 0.2059, 0.9197, 0.4941, 0.7176, 0.2967]): _vg.add([_i], _w, 'REPLACE')
_vg = ob_cube.vertex_groups.new(name='Toes.L')
for _i, _w in zip([274, 275, 278, 279, 282, 284, 292, 293, 295, 297, 299, 300, 301, 304, 306, 307, 308, 309, 310, 311, 312, 313], [0.7932, 0.7495, 0.944, 0.9093, 0.06451, 0.08, 0.958, 0.9272, 0.05733, 0.7983, 0.9399, 0.05374, 0.05121, 0.958, 0.4001, 0.2243, 0.182, 0.793, 0.0762, 0.5056, 0.2782, 0.7018]): _vg.add([_i], _w, 'REPLACE')
_vg = ob_cube.vertex_groups.new(name='Upper Leg.R')
_vg = ob_cube.vertex_groups.new(name='Lower Leg.R')
_vg = ob_cube.vertex_groups.new(name='Foot.R')
_vg = ob_cube.vertex_groups.new(name='Toes.R')
_m = ob_cube.modifiers.new('Mirror', 'MIRROR')
_m.use_clip = True
_m = ob_cube.modifiers.new('Armature', 'ARMATURE')
_m.object = ob_armature
_m.use_deform_preserve_volume = True

# ---- collection membership
col_collection_1.objects.link(ob_armature)
col_collection_1.objects.link(ob_cube)

# ---- scene / render settings (as saved in the file)
scene.frame_start = 1; scene.frame_end = 99; scene.frame_set(1)
scene.render.engine = 'BLENDER_EEVEE_NEXT'
scene.render.resolution_percentage = 50
scene.render.dither_intensity = 0.0
scene.cycles.use_denoising = False
scene.cycles.samples = 128
scene.cycles.sampling_pattern = 'TABULATED_SOBOL'
scene.cycles.light_sampling_threshold = 0.0
scene.cycles.use_adaptive_sampling = False
scene.cycles.use_light_tree = False
scene.cycles.blur_glossy = 0.0
scene.cycles.sample_clamp_indirect = 0.0
scene.view_settings.view_transform = 'Standard'
bpy.context.view_layer.update()

# ---- added for rendering (the .blend has no active camera and no usable light): camera, sun
cam_auto = bpy.data.cameras.new('AutoCamera')
cam_auto.lens = 50.0
cam_auto.sensor_width = 36.0
cam_auto.clip_end = 1000.0
ob_auto_camera = bpy.data.objects.new('AutoCamera', cam_auto)
scene.collection.objects.link(ob_auto_camera)
ob_auto_camera.location = (1.72811, -2.10743, 2.26576)
ob_auto_camera.rotation_euler = (1.09748, -7.21219e-08, 0.694738)
scene.camera = ob_auto_camera
light_auto_sun = bpy.data.lights.new('AutoSun', 'SUN')
light_auto_sun.energy = 3.0
light_auto_sun.angle = 0.0523599
ob_auto_sun = bpy.data.objects.new('AutoSun', light_auto_sun)
scene.collection.objects.link(ob_auto_sun)
ob_auto_sun.rotation_euler = (0.872665, 0.174533, 0.523599)
bpy.context.view_layer.update()

